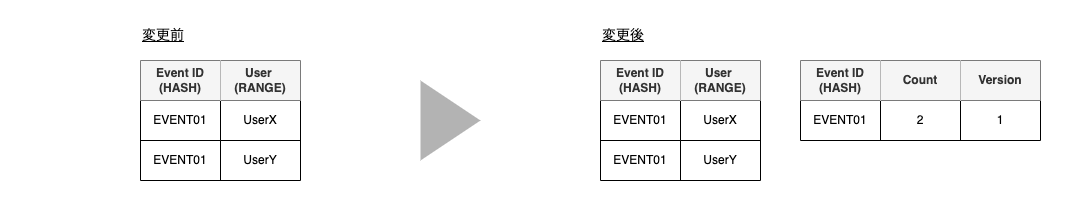

The diagram above was exported from draw.io. Its source (the exported page's mxGraphModel, read from the mxfile embedded in the PNG):
<mxGraphModel dx="1426" dy="736" grid="1" gridSize="10" guides="1" tooltips="1" connect="1" arrows="1" fold="1" page="1" pageScale="1" pageWidth="1169" pageHeight="827" math="0" shadow="0">
  <root>
    <mxCell id="0" />
    <mxCell id="1" parent="0" />
    <mxCell id="3ThglNiv2MqqT5xYzeKz-87" value="" style="rounded=0;whiteSpace=wrap;html=1;fontColor=#000000;strokeWidth=1;fillColor=none;strokeColor=none;container=0;" parent="1" vertex="1">
      <mxGeometry x="20" y="260" width="1080" height="210" as="geometry" />
    </mxCell>
    <mxCell id="3ThglNiv2MqqT5xYzeKz-8" value="" style="shape=table;html=1;whiteSpace=wrap;startSize=0;container=1;collapsible=0;childLayout=tableLayout;strokeWidth=1;" parent="1" vertex="1">
      <mxGeometry x="160" y="320" width="160" height="120" as="geometry" />
    </mxCell>
    <mxCell id="3ThglNiv2MqqT5xYzeKz-9" value="" style="shape=tableRow;horizontal=0;startSize=0;swimlaneHead=0;swimlaneBody=0;top=0;left=0;bottom=0;right=0;collapsible=0;dropTarget=0;fillColor=none;points=[[0,0.5],[1,0.5]];portConstraint=eastwest;strokeWidth=1;" parent="3ThglNiv2MqqT5xYzeKz-8" vertex="1">
      <mxGeometry width="160" height="40" as="geometry" />
    </mxCell>
    <mxCell id="3ThglNiv2MqqT5xYzeKz-10" value="&lt;b&gt;Event ID&lt;br&gt;(HASH)&lt;br&gt;&lt;/b&gt;" style="shape=partialRectangle;html=1;whiteSpace=wrap;connectable=0;fillColor=#f5f5f5;top=0;left=0;bottom=0;right=0;overflow=hidden;strokeWidth=1;fontColor=#333333;strokeColor=#666666;" parent="3ThglNiv2MqqT5xYzeKz-9" vertex="1">
      <mxGeometry width="80" height="40" as="geometry">
        <mxRectangle width="80" height="40" as="alternateBounds" />
      </mxGeometry>
    </mxCell>
    <mxCell id="3ThglNiv2MqqT5xYzeKz-11" value="&lt;b&gt;User&amp;nbsp;&lt;br&gt;(RANGE)&lt;br&gt;&lt;/b&gt;" style="shape=partialRectangle;html=1;whiteSpace=wrap;connectable=0;fillColor=#f5f5f5;top=0;left=0;bottom=0;right=0;overflow=hidden;strokeWidth=1;fontColor=#333333;strokeColor=#666666;" parent="3ThglNiv2MqqT5xYzeKz-9" vertex="1">
      <mxGeometry x="80" width="80" height="40" as="geometry">
        <mxRectangle width="80" height="40" as="alternateBounds" />
      </mxGeometry>
    </mxCell>
    <mxCell id="3ThglNiv2MqqT5xYzeKz-13" value="" style="shape=tableRow;horizontal=0;startSize=0;swimlaneHead=0;swimlaneBody=0;top=0;left=0;bottom=0;right=0;collapsible=0;dropTarget=0;fillColor=none;points=[[0,0.5],[1,0.5]];portConstraint=eastwest;strokeWidth=1;" parent="3ThglNiv2MqqT5xYzeKz-8" vertex="1">
      <mxGeometry y="40" width="160" height="40" as="geometry" />
    </mxCell>
    <mxCell id="3ThglNiv2MqqT5xYzeKz-14" value="EVENT01" style="shape=partialRectangle;html=1;whiteSpace=wrap;connectable=0;fillColor=none;top=0;left=0;bottom=0;right=0;overflow=hidden;strokeWidth=1;" parent="3ThglNiv2MqqT5xYzeKz-13" vertex="1">
      <mxGeometry width="80" height="40" as="geometry">
        <mxRectangle width="80" height="40" as="alternateBounds" />
      </mxGeometry>
    </mxCell>
    <mxCell id="3ThglNiv2MqqT5xYzeKz-15" value="UserX" style="shape=partialRectangle;html=1;whiteSpace=wrap;connectable=0;fillColor=none;top=0;left=0;bottom=0;right=0;overflow=hidden;strokeWidth=1;" parent="3ThglNiv2MqqT5xYzeKz-13" vertex="1">
      <mxGeometry x="80" width="80" height="40" as="geometry">
        <mxRectangle width="80" height="40" as="alternateBounds" />
      </mxGeometry>
    </mxCell>
    <mxCell id="3ThglNiv2MqqT5xYzeKz-17" value="" style="shape=tableRow;horizontal=0;startSize=0;swimlaneHead=0;swimlaneBody=0;top=0;left=0;bottom=0;right=0;collapsible=0;dropTarget=0;fillColor=none;points=[[0,0.5],[1,0.5]];portConstraint=eastwest;strokeWidth=1;" parent="3ThglNiv2MqqT5xYzeKz-8" vertex="1">
      <mxGeometry y="80" width="160" height="40" as="geometry" />
    </mxCell>
    <mxCell id="3ThglNiv2MqqT5xYzeKz-18" value="EVENT01" style="shape=partialRectangle;html=1;whiteSpace=wrap;connectable=0;fillColor=none;top=0;left=0;bottom=0;right=0;overflow=hidden;strokeWidth=1;" parent="3ThglNiv2MqqT5xYzeKz-17" vertex="1">
      <mxGeometry width="80" height="40" as="geometry">
        <mxRectangle width="80" height="40" as="alternateBounds" />
      </mxGeometry>
    </mxCell>
    <mxCell id="3ThglNiv2MqqT5xYzeKz-19" value="UserY" style="shape=partialRectangle;html=1;whiteSpace=wrap;connectable=0;fillColor=none;top=0;left=0;bottom=0;right=0;overflow=hidden;strokeWidth=1;" parent="3ThglNiv2MqqT5xYzeKz-17" vertex="1">
      <mxGeometry x="80" width="80" height="40" as="geometry">
        <mxRectangle width="80" height="40" as="alternateBounds" />
      </mxGeometry>
    </mxCell>
    <mxCell id="wiFhL0r5-L38u4-fTQZP-11" value="" style="shape=table;html=1;whiteSpace=wrap;startSize=0;container=1;collapsible=0;childLayout=tableLayout;strokeWidth=1;" parent="1" vertex="1">
      <mxGeometry x="820" y="320" width="240" height="80" as="geometry" />
    </mxCell>
    <mxCell id="wiFhL0r5-L38u4-fTQZP-12" value="" style="shape=tableRow;horizontal=0;startSize=0;swimlaneHead=0;swimlaneBody=0;top=0;left=0;bottom=0;right=0;collapsible=0;dropTarget=0;fillColor=none;points=[[0,0.5],[1,0.5]];portConstraint=eastwest;strokeWidth=1;" parent="wiFhL0r5-L38u4-fTQZP-11" vertex="1">
      <mxGeometry width="240" height="40" as="geometry" />
    </mxCell>
    <mxCell id="wiFhL0r5-L38u4-fTQZP-13" value="&lt;b&gt;Event ID&lt;br&gt;(HASH)&lt;br&gt;&lt;/b&gt;" style="shape=partialRectangle;html=1;whiteSpace=wrap;connectable=0;fillColor=#f5f5f5;top=0;left=0;bottom=0;right=0;overflow=hidden;strokeWidth=1;fontColor=#333333;strokeColor=#666666;" parent="wiFhL0r5-L38u4-fTQZP-12" vertex="1">
      <mxGeometry width="80" height="40" as="geometry">
        <mxRectangle width="80" height="40" as="alternateBounds" />
      </mxGeometry>
    </mxCell>
    <mxCell id="wiFhL0r5-L38u4-fTQZP-21" value="&lt;b&gt;Count&lt;/b&gt;" style="shape=partialRectangle;html=1;whiteSpace=wrap;connectable=0;fillColor=#f5f5f5;top=0;left=0;bottom=0;right=0;overflow=hidden;strokeWidth=1;fontColor=#333333;strokeColor=#666666;" parent="wiFhL0r5-L38u4-fTQZP-12" vertex="1">
      <mxGeometry x="80" width="80" height="40" as="geometry">
        <mxRectangle width="80" height="40" as="alternateBounds" />
      </mxGeometry>
    </mxCell>
    <mxCell id="wiFhL0r5-L38u4-fTQZP-24" value="&lt;b&gt;Version&lt;/b&gt;" style="shape=partialRectangle;html=1;whiteSpace=wrap;connectable=0;fillColor=#f5f5f5;top=0;left=0;bottom=0;right=0;overflow=hidden;strokeWidth=1;fontColor=#333333;strokeColor=#666666;" parent="wiFhL0r5-L38u4-fTQZP-12" vertex="1">
      <mxGeometry x="160" width="80" height="40" as="geometry">
        <mxRectangle width="80" height="40" as="alternateBounds" />
      </mxGeometry>
    </mxCell>
    <mxCell id="wiFhL0r5-L38u4-fTQZP-15" value="" style="shape=tableRow;horizontal=0;startSize=0;swimlaneHead=0;swimlaneBody=0;top=0;left=0;bottom=0;right=0;collapsible=0;dropTarget=0;fillColor=none;points=[[0,0.5],[1,0.5]];portConstraint=eastwest;strokeWidth=1;" parent="wiFhL0r5-L38u4-fTQZP-11" vertex="1">
      <mxGeometry y="40" width="240" height="40" as="geometry" />
    </mxCell>
    <mxCell id="wiFhL0r5-L38u4-fTQZP-16" value="EVENT01" style="shape=partialRectangle;html=1;whiteSpace=wrap;connectable=0;fillColor=none;top=0;left=0;bottom=0;right=0;overflow=hidden;strokeWidth=1;" parent="wiFhL0r5-L38u4-fTQZP-15" vertex="1">
      <mxGeometry width="80" height="40" as="geometry">
        <mxRectangle width="80" height="40" as="alternateBounds" />
      </mxGeometry>
    </mxCell>
    <mxCell id="wiFhL0r5-L38u4-fTQZP-22" value="2" style="shape=partialRectangle;html=1;whiteSpace=wrap;connectable=0;fillColor=none;top=0;left=0;bottom=0;right=0;overflow=hidden;strokeWidth=1;" parent="wiFhL0r5-L38u4-fTQZP-15" vertex="1">
      <mxGeometry x="80" width="80" height="40" as="geometry">
        <mxRectangle width="80" height="40" as="alternateBounds" />
      </mxGeometry>
    </mxCell>
    <mxCell id="wiFhL0r5-L38u4-fTQZP-25" value="1" style="shape=partialRectangle;html=1;whiteSpace=wrap;connectable=0;fillColor=none;top=0;left=0;bottom=0;right=0;overflow=hidden;strokeWidth=1;" parent="wiFhL0r5-L38u4-fTQZP-15" vertex="1">
      <mxGeometry x="160" width="80" height="40" as="geometry">
        <mxRectangle width="80" height="40" as="alternateBounds" />
      </mxGeometry>
    </mxCell>
    <mxCell id="wiFhL0r5-L38u4-fTQZP-27" value="" style="triangle;whiteSpace=wrap;html=1;fontColor=#FF0000;strokeColor=none;fillColor=#B3B3B3;" parent="1" vertex="1">
      <mxGeometry x="440" y="340" width="60" height="80" as="geometry" />
    </mxCell>
    <mxCell id="wiFhL0r5-L38u4-fTQZP-28" value="&lt;u&gt;&lt;font color=&quot;#000000&quot; style=&quot;font-size: 14px;&quot;&gt;変更前&lt;/font&gt;&lt;/u&gt;" style="text;html=1;strokeColor=none;fillColor=none;align=left;verticalAlign=middle;whiteSpace=wrap;rounded=0;fontColor=#FF0000;" parent="1" vertex="1">
      <mxGeometry x="160" y="280" width="80" height="30" as="geometry" />
    </mxCell>
    <mxCell id="wiFhL0r5-L38u4-fTQZP-29" value="&lt;u&gt;&lt;font color=&quot;#000000&quot; style=&quot;font-size: 14px;&quot;&gt;変更後&lt;/font&gt;&lt;/u&gt;" style="text;html=1;strokeColor=none;fillColor=none;align=left;verticalAlign=middle;whiteSpace=wrap;rounded=0;fontColor=#FF0000;" parent="1" vertex="1">
      <mxGeometry x="620" y="280" width="80" height="30" as="geometry" />
    </mxCell>
    <mxCell id="gkZEtaPTSxEe-ioxrO_I-1" value="" style="shape=table;html=1;whiteSpace=wrap;startSize=0;container=1;collapsible=0;childLayout=tableLayout;strokeWidth=1;" vertex="1" parent="1">
      <mxGeometry x="620" y="320" width="160" height="120" as="geometry" />
    </mxCell>
    <mxCell id="gkZEtaPTSxEe-ioxrO_I-2" value="" style="shape=tableRow;horizontal=0;startSize=0;swimlaneHead=0;swimlaneBody=0;top=0;left=0;bottom=0;right=0;collapsible=0;dropTarget=0;fillColor=none;points=[[0,0.5],[1,0.5]];portConstraint=eastwest;strokeWidth=1;" vertex="1" parent="gkZEtaPTSxEe-ioxrO_I-1">
      <mxGeometry width="160" height="40" as="geometry" />
    </mxCell>
    <mxCell id="gkZEtaPTSxEe-ioxrO_I-3" value="&lt;b&gt;Event ID&lt;br&gt;(HASH)&lt;br&gt;&lt;/b&gt;" style="shape=partialRectangle;html=1;whiteSpace=wrap;connectable=0;fillColor=#f5f5f5;top=0;left=0;bottom=0;right=0;overflow=hidden;strokeWidth=1;fontColor=#333333;strokeColor=#666666;" vertex="1" parent="gkZEtaPTSxEe-ioxrO_I-2">
      <mxGeometry width="80" height="40" as="geometry">
        <mxRectangle width="80" height="40" as="alternateBounds" />
      </mxGeometry>
    </mxCell>
    <mxCell id="gkZEtaPTSxEe-ioxrO_I-4" value="&lt;b&gt;User&amp;nbsp;&lt;br&gt;(RANGE)&lt;br&gt;&lt;/b&gt;" style="shape=partialRectangle;html=1;whiteSpace=wrap;connectable=0;fillColor=#f5f5f5;top=0;left=0;bottom=0;right=0;overflow=hidden;strokeWidth=1;fontColor=#333333;strokeColor=#666666;" vertex="1" parent="gkZEtaPTSxEe-ioxrO_I-2">
      <mxGeometry x="80" width="80" height="40" as="geometry">
        <mxRectangle width="80" height="40" as="alternateBounds" />
      </mxGeometry>
    </mxCell>
    <mxCell id="gkZEtaPTSxEe-ioxrO_I-5" value="" style="shape=tableRow;horizontal=0;startSize=0;swimlaneHead=0;swimlaneBody=0;top=0;left=0;bottom=0;right=0;collapsible=0;dropTarget=0;fillColor=none;points=[[0,0.5],[1,0.5]];portConstraint=eastwest;strokeWidth=1;" vertex="1" parent="gkZEtaPTSxEe-ioxrO_I-1">
      <mxGeometry y="40" width="160" height="40" as="geometry" />
    </mxCell>
    <mxCell id="gkZEtaPTSxEe-ioxrO_I-6" value="EVENT01" style="shape=partialRectangle;html=1;whiteSpace=wrap;connectable=0;fillColor=none;top=0;left=0;bottom=0;right=0;overflow=hidden;strokeWidth=1;" vertex="1" parent="gkZEtaPTSxEe-ioxrO_I-5">
      <mxGeometry width="80" height="40" as="geometry">
        <mxRectangle width="80" height="40" as="alternateBounds" />
      </mxGeometry>
    </mxCell>
    <mxCell id="gkZEtaPTSxEe-ioxrO_I-7" value="UserX" style="shape=partialRectangle;html=1;whiteSpace=wrap;connectable=0;fillColor=none;top=0;left=0;bottom=0;right=0;overflow=hidden;strokeWidth=1;" vertex="1" parent="gkZEtaPTSxEe-ioxrO_I-5">
      <mxGeometry x="80" width="80" height="40" as="geometry">
        <mxRectangle width="80" height="40" as="alternateBounds" />
      </mxGeometry>
    </mxCell>
    <mxCell id="gkZEtaPTSxEe-ioxrO_I-8" value="" style="shape=tableRow;horizontal=0;startSize=0;swimlaneHead=0;swimlaneBody=0;top=0;left=0;bottom=0;right=0;collapsible=0;dropTarget=0;fillColor=none;points=[[0,0.5],[1,0.5]];portConstraint=eastwest;strokeWidth=1;" vertex="1" parent="gkZEtaPTSxEe-ioxrO_I-1">
      <mxGeometry y="80" width="160" height="40" as="geometry" />
    </mxCell>
    <mxCell id="gkZEtaPTSxEe-ioxrO_I-9" value="EVENT01" style="shape=partialRectangle;html=1;whiteSpace=wrap;connectable=0;fillColor=none;top=0;left=0;bottom=0;right=0;overflow=hidden;strokeWidth=1;" vertex="1" parent="gkZEtaPTSxEe-ioxrO_I-8">
      <mxGeometry width="80" height="40" as="geometry">
        <mxRectangle width="80" height="40" as="alternateBounds" />
      </mxGeometry>
    </mxCell>
    <mxCell id="gkZEtaPTSxEe-ioxrO_I-10" value="UserY" style="shape=partialRectangle;html=1;whiteSpace=wrap;connectable=0;fillColor=none;top=0;left=0;bottom=0;right=0;overflow=hidden;strokeWidth=1;" vertex="1" parent="gkZEtaPTSxEe-ioxrO_I-8">
      <mxGeometry x="80" width="80" height="40" as="geometry">
        <mxRectangle width="80" height="40" as="alternateBounds" />
      </mxGeometry>
    </mxCell>
  </root>
</mxGraphModel>